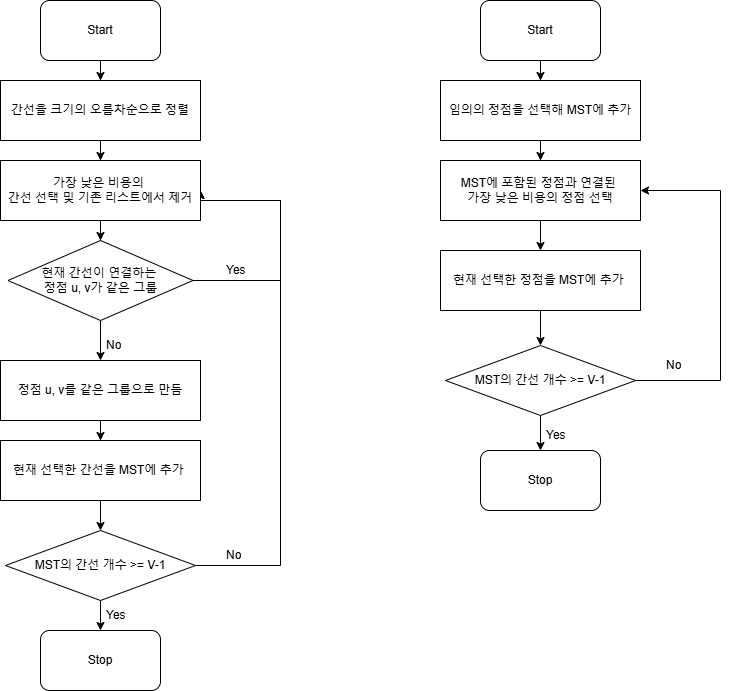

The diagram above was exported from draw.io. Its source (the exported page's mxGraphModel, read from the mxfile embedded in the PNG):
<mxGraphModel dx="1562" dy="857" grid="1" gridSize="10" guides="1" tooltips="1" connect="1" arrows="1" fold="1" page="1" pageScale="1" pageWidth="827" pageHeight="1169" math="0" shadow="0">
  <root>
    <mxCell id="WIyWlLk6GJQsqaUBKTNV-0" />
    <mxCell id="WIyWlLk6GJQsqaUBKTNV-1" parent="WIyWlLk6GJQsqaUBKTNV-0" />
    <mxCell id="gIwS8A5DpNj5ZQtZJPaY-14" value="" style="edgeStyle=orthogonalEdgeStyle;rounded=0;orthogonalLoop=1;jettySize=auto;html=1;" edge="1" parent="WIyWlLk6GJQsqaUBKTNV-1" source="gIwS8A5DpNj5ZQtZJPaY-0" target="gIwS8A5DpNj5ZQtZJPaY-1">
      <mxGeometry relative="1" as="geometry" />
    </mxCell>
    <mxCell id="gIwS8A5DpNj5ZQtZJPaY-0" value="Start" style="rounded=1;whiteSpace=wrap;html=1;" vertex="1" parent="WIyWlLk6GJQsqaUBKTNV-1">
      <mxGeometry x="80" y="110" width="120" height="60" as="geometry" />
    </mxCell>
    <mxCell id="gIwS8A5DpNj5ZQtZJPaY-15" value="" style="edgeStyle=orthogonalEdgeStyle;rounded=0;orthogonalLoop=1;jettySize=auto;html=1;entryX=0.5;entryY=0;entryDx=0;entryDy=0;" edge="1" parent="WIyWlLk6GJQsqaUBKTNV-1" source="gIwS8A5DpNj5ZQtZJPaY-1" target="gIwS8A5DpNj5ZQtZJPaY-18">
      <mxGeometry relative="1" as="geometry" />
    </mxCell>
    <mxCell id="gIwS8A5DpNj5ZQtZJPaY-1" value="간선을 크기의&amp;nbsp;&lt;span style=&quot;background-color: transparent; color: light-dark(rgb(0, 0, 0), rgb(255, 255, 255));&quot;&gt;오름차순으로 정렬&lt;/span&gt;" style="rounded=0;whiteSpace=wrap;html=1;" vertex="1" parent="WIyWlLk6GJQsqaUBKTNV-1">
      <mxGeometry x="40" y="190" width="200" height="60" as="geometry" />
    </mxCell>
    <mxCell id="gIwS8A5DpNj5ZQtZJPaY-11" value="" style="edgeStyle=orthogonalEdgeStyle;rounded=0;orthogonalLoop=1;jettySize=auto;html=1;" edge="1" parent="WIyWlLk6GJQsqaUBKTNV-1" source="gIwS8A5DpNj5ZQtZJPaY-2" target="gIwS8A5DpNj5ZQtZJPaY-6">
      <mxGeometry relative="1" as="geometry" />
    </mxCell>
    <mxCell id="gIwS8A5DpNj5ZQtZJPaY-21" value="" style="edgeStyle=orthogonalEdgeStyle;rounded=0;orthogonalLoop=1;jettySize=auto;html=1;entryX=1;entryY=0.5;entryDx=0;entryDy=0;exitX=1;exitY=0.5;exitDx=0;exitDy=0;" edge="1" parent="WIyWlLk6GJQsqaUBKTNV-1" source="gIwS8A5DpNj5ZQtZJPaY-2" target="gIwS8A5DpNj5ZQtZJPaY-18">
      <mxGeometry relative="1" as="geometry">
        <mxPoint x="365.0000000000002" y="405" as="targetPoint" />
        <Array as="points">
          <mxPoint x="320" y="390" />
          <mxPoint x="320" y="310" />
          <mxPoint x="240" y="310" />
        </Array>
      </mxGeometry>
    </mxCell>
    <mxCell id="gIwS8A5DpNj5ZQtZJPaY-2" value="현재 간선이 연결하는&amp;nbsp;&lt;div&gt;정점 u, v가 같은 그룹&lt;/div&gt;" style="rhombus;whiteSpace=wrap;html=1;" vertex="1" parent="WIyWlLk6GJQsqaUBKTNV-1">
      <mxGeometry x="47.5" y="350" width="185" height="80" as="geometry" />
    </mxCell>
    <mxCell id="gIwS8A5DpNj5ZQtZJPaY-12" value="" style="edgeStyle=orthogonalEdgeStyle;rounded=0;orthogonalLoop=1;jettySize=auto;html=1;" edge="1" parent="WIyWlLk6GJQsqaUBKTNV-1" source="gIwS8A5DpNj5ZQtZJPaY-6" target="gIwS8A5DpNj5ZQtZJPaY-7">
      <mxGeometry relative="1" as="geometry" />
    </mxCell>
    <mxCell id="gIwS8A5DpNj5ZQtZJPaY-6" value="정점 u, v를 같은 그룹으로 만듬" style="rounded=0;whiteSpace=wrap;html=1;" vertex="1" parent="WIyWlLk6GJQsqaUBKTNV-1">
      <mxGeometry x="40" y="470" width="200" height="60" as="geometry" />
    </mxCell>
    <mxCell id="gIwS8A5DpNj5ZQtZJPaY-13" value="" style="edgeStyle=orthogonalEdgeStyle;rounded=0;orthogonalLoop=1;jettySize=auto;html=1;" edge="1" parent="WIyWlLk6GJQsqaUBKTNV-1" source="gIwS8A5DpNj5ZQtZJPaY-7" target="gIwS8A5DpNj5ZQtZJPaY-9">
      <mxGeometry relative="1" as="geometry" />
    </mxCell>
    <mxCell id="gIwS8A5DpNj5ZQtZJPaY-7" value="현재 선택한 간선을 MST에 추가&amp;nbsp;" style="rounded=0;whiteSpace=wrap;html=1;" vertex="1" parent="WIyWlLk6GJQsqaUBKTNV-1">
      <mxGeometry x="40" y="550" width="200" height="60" as="geometry" />
    </mxCell>
    <mxCell id="gIwS8A5DpNj5ZQtZJPaY-17" value="" style="edgeStyle=orthogonalEdgeStyle;rounded=0;orthogonalLoop=1;jettySize=auto;html=1;" edge="1" parent="WIyWlLk6GJQsqaUBKTNV-1" source="gIwS8A5DpNj5ZQtZJPaY-9" target="gIwS8A5DpNj5ZQtZJPaY-16">
      <mxGeometry relative="1" as="geometry" />
    </mxCell>
    <mxCell id="gIwS8A5DpNj5ZQtZJPaY-23" value="" style="edgeStyle=orthogonalEdgeStyle;rounded=0;orthogonalLoop=1;jettySize=auto;html=1;entryX=1;entryY=0.5;entryDx=0;entryDy=0;exitX=1;exitY=0.5;exitDx=0;exitDy=0;" edge="1" parent="WIyWlLk6GJQsqaUBKTNV-1" source="gIwS8A5DpNj5ZQtZJPaY-9" target="gIwS8A5DpNj5ZQtZJPaY-18">
      <mxGeometry relative="1" as="geometry">
        <mxPoint x="410.0000000000002" y="690" as="targetPoint" />
        <Array as="points">
          <mxPoint x="320" y="675" />
          <mxPoint x="320" y="310" />
        </Array>
      </mxGeometry>
    </mxCell>
    <mxCell id="gIwS8A5DpNj5ZQtZJPaY-9" value="MST의 간선 개수 &amp;gt;= V-1" style="rhombus;whiteSpace=wrap;html=1;" vertex="1" parent="WIyWlLk6GJQsqaUBKTNV-1">
      <mxGeometry x="45" y="640" width="190" height="70" as="geometry" />
    </mxCell>
    <mxCell id="gIwS8A5DpNj5ZQtZJPaY-16" value="Stop" style="rounded=1;whiteSpace=wrap;html=1;" vertex="1" parent="WIyWlLk6GJQsqaUBKTNV-1">
      <mxGeometry x="80" y="740" width="120" height="60" as="geometry" />
    </mxCell>
    <mxCell id="gIwS8A5DpNj5ZQtZJPaY-19" value="" style="edgeStyle=orthogonalEdgeStyle;rounded=0;orthogonalLoop=1;jettySize=auto;html=1;" edge="1" parent="WIyWlLk6GJQsqaUBKTNV-1" source="gIwS8A5DpNj5ZQtZJPaY-18" target="gIwS8A5DpNj5ZQtZJPaY-2">
      <mxGeometry relative="1" as="geometry" />
    </mxCell>
    <mxCell id="gIwS8A5DpNj5ZQtZJPaY-18" value="가장 낮은 비용의&amp;nbsp;&lt;div&gt;간선 선택&amp;nbsp;&lt;span style=&quot;background-color: transparent; color: light-dark(rgb(0, 0, 0), rgb(255, 255, 255));&quot;&gt;및 기존 리스트에서 제거&lt;/span&gt;&lt;/div&gt;" style="rounded=0;whiteSpace=wrap;html=1;" vertex="1" parent="WIyWlLk6GJQsqaUBKTNV-1">
      <mxGeometry x="40" y="270" width="200" height="60" as="geometry" />
    </mxCell>
    <mxCell id="gIwS8A5DpNj5ZQtZJPaY-25" value="Yes" style="text;strokeColor=none;fillColor=none;align=left;verticalAlign=middle;spacingLeft=4;spacingRight=4;overflow=hidden;points=[[0,0.5],[1,0.5]];portConstraint=eastwest;rotatable=0;whiteSpace=wrap;html=1;" vertex="1" parent="WIyWlLk6GJQsqaUBKTNV-1">
      <mxGeometry x="260" y="360" width="80" height="40" as="geometry" />
    </mxCell>
    <mxCell id="gIwS8A5DpNj5ZQtZJPaY-26" value="No" style="text;strokeColor=none;fillColor=none;align=left;verticalAlign=middle;spacingLeft=4;spacingRight=4;overflow=hidden;points=[[0,0.5],[1,0.5]];portConstraint=eastwest;rotatable=0;whiteSpace=wrap;html=1;" vertex="1" parent="WIyWlLk6GJQsqaUBKTNV-1">
      <mxGeometry x="140" y="440" width="80" height="30" as="geometry" />
    </mxCell>
    <mxCell id="gIwS8A5DpNj5ZQtZJPaY-27" value="Yes" style="text;strokeColor=none;fillColor=none;align=left;verticalAlign=middle;spacingLeft=4;spacingRight=4;overflow=hidden;points=[[0,0.5],[1,0.5]];portConstraint=eastwest;rotatable=0;whiteSpace=wrap;html=1;" vertex="1" parent="WIyWlLk6GJQsqaUBKTNV-1">
      <mxGeometry x="140" y="710" width="80" height="30" as="geometry" />
    </mxCell>
    <mxCell id="gIwS8A5DpNj5ZQtZJPaY-28" value="No" style="text;strokeColor=none;fillColor=none;align=left;verticalAlign=middle;spacingLeft=4;spacingRight=4;overflow=hidden;points=[[0,0.5],[1,0.5]];portConstraint=eastwest;rotatable=0;whiteSpace=wrap;html=1;" vertex="1" parent="WIyWlLk6GJQsqaUBKTNV-1">
      <mxGeometry x="260" y="650" width="80" height="30" as="geometry" />
    </mxCell>
    <mxCell id="gIwS8A5DpNj5ZQtZJPaY-29" value="" style="edgeStyle=orthogonalEdgeStyle;rounded=0;orthogonalLoop=1;jettySize=auto;html=1;" edge="1" source="gIwS8A5DpNj5ZQtZJPaY-30" target="gIwS8A5DpNj5ZQtZJPaY-32" parent="WIyWlLk6GJQsqaUBKTNV-1">
      <mxGeometry relative="1" as="geometry" />
    </mxCell>
    <mxCell id="gIwS8A5DpNj5ZQtZJPaY-30" value="Start" style="rounded=1;whiteSpace=wrap;html=1;" vertex="1" parent="WIyWlLk6GJQsqaUBKTNV-1">
      <mxGeometry x="520" y="110" width="120" height="60" as="geometry" />
    </mxCell>
    <mxCell id="gIwS8A5DpNj5ZQtZJPaY-31" value="" style="edgeStyle=orthogonalEdgeStyle;rounded=0;orthogonalLoop=1;jettySize=auto;html=1;entryX=0.5;entryY=0;entryDx=0;entryDy=0;" edge="1" source="gIwS8A5DpNj5ZQtZJPaY-32" target="gIwS8A5DpNj5ZQtZJPaY-45" parent="WIyWlLk6GJQsqaUBKTNV-1">
      <mxGeometry relative="1" as="geometry" />
    </mxCell>
    <mxCell id="gIwS8A5DpNj5ZQtZJPaY-32" value="임의의 정점을 선택해 MST에 추가" style="rounded=0;whiteSpace=wrap;html=1;" vertex="1" parent="WIyWlLk6GJQsqaUBKTNV-1">
      <mxGeometry x="480" y="190" width="200" height="60" as="geometry" />
    </mxCell>
    <mxCell id="gIwS8A5DpNj5ZQtZJPaY-38" value="" style="edgeStyle=orthogonalEdgeStyle;rounded=0;orthogonalLoop=1;jettySize=auto;html=1;" edge="1" source="gIwS8A5DpNj5ZQtZJPaY-39" target="gIwS8A5DpNj5ZQtZJPaY-42" parent="WIyWlLk6GJQsqaUBKTNV-1">
      <mxGeometry relative="1" as="geometry" />
    </mxCell>
    <mxCell id="gIwS8A5DpNj5ZQtZJPaY-39" value="현재 선택한 정점을 MST에 추가&amp;nbsp;" style="rounded=0;whiteSpace=wrap;html=1;" vertex="1" parent="WIyWlLk6GJQsqaUBKTNV-1">
      <mxGeometry x="480" y="360" width="200" height="60" as="geometry" />
    </mxCell>
    <mxCell id="gIwS8A5DpNj5ZQtZJPaY-40" value="" style="edgeStyle=orthogonalEdgeStyle;rounded=0;orthogonalLoop=1;jettySize=auto;html=1;" edge="1" source="gIwS8A5DpNj5ZQtZJPaY-42" target="gIwS8A5DpNj5ZQtZJPaY-43" parent="WIyWlLk6GJQsqaUBKTNV-1">
      <mxGeometry relative="1" as="geometry" />
    </mxCell>
    <mxCell id="gIwS8A5DpNj5ZQtZJPaY-41" value="" style="edgeStyle=orthogonalEdgeStyle;rounded=0;orthogonalLoop=1;jettySize=auto;html=1;entryX=1;entryY=0.5;entryDx=0;entryDy=0;exitX=1;exitY=0.5;exitDx=0;exitDy=0;" edge="1" source="gIwS8A5DpNj5ZQtZJPaY-42" target="gIwS8A5DpNj5ZQtZJPaY-45" parent="WIyWlLk6GJQsqaUBKTNV-1">
      <mxGeometry relative="1" as="geometry">
        <mxPoint x="850.0000000000002" y="680" as="targetPoint" />
        <Array as="points">
          <mxPoint x="760" y="490" />
          <mxPoint x="760" y="300" />
        </Array>
      </mxGeometry>
    </mxCell>
    <mxCell id="gIwS8A5DpNj5ZQtZJPaY-42" value="MST의 간선 개수 &amp;gt;= V-1" style="rhombus;whiteSpace=wrap;html=1;" vertex="1" parent="WIyWlLk6GJQsqaUBKTNV-1">
      <mxGeometry x="485" y="455" width="190" height="70" as="geometry" />
    </mxCell>
    <mxCell id="gIwS8A5DpNj5ZQtZJPaY-43" value="Stop" style="rounded=1;whiteSpace=wrap;html=1;" vertex="1" parent="WIyWlLk6GJQsqaUBKTNV-1">
      <mxGeometry x="520" y="560" width="120" height="60" as="geometry" />
    </mxCell>
    <mxCell id="gIwS8A5DpNj5ZQtZJPaY-44" value="" style="edgeStyle=orthogonalEdgeStyle;rounded=0;orthogonalLoop=1;jettySize=auto;html=1;entryX=0.5;entryY=0;entryDx=0;entryDy=0;" edge="1" source="gIwS8A5DpNj5ZQtZJPaY-45" target="gIwS8A5DpNj5ZQtZJPaY-39" parent="WIyWlLk6GJQsqaUBKTNV-1">
      <mxGeometry relative="1" as="geometry">
        <mxPoint x="580" y="350" as="targetPoint" />
        <Array as="points" />
      </mxGeometry>
    </mxCell>
    <mxCell id="gIwS8A5DpNj5ZQtZJPaY-45" value="MST에 포함된 정점과 연결된&amp;nbsp;&lt;div&gt;가장 낮은 비용의 정점 선택&lt;/div&gt;" style="rounded=0;whiteSpace=wrap;html=1;" vertex="1" parent="WIyWlLk6GJQsqaUBKTNV-1">
      <mxGeometry x="480" y="270" width="200" height="60" as="geometry" />
    </mxCell>
    <mxCell id="gIwS8A5DpNj5ZQtZJPaY-48" value="Yes" style="text;strokeColor=none;fillColor=none;align=left;verticalAlign=middle;spacingLeft=4;spacingRight=4;overflow=hidden;points=[[0,0.5],[1,0.5]];portConstraint=eastwest;rotatable=0;whiteSpace=wrap;html=1;" vertex="1" parent="WIyWlLk6GJQsqaUBKTNV-1">
      <mxGeometry x="580" y="530" width="80" height="30" as="geometry" />
    </mxCell>
    <mxCell id="gIwS8A5DpNj5ZQtZJPaY-49" value="No" style="text;strokeColor=none;fillColor=none;align=left;verticalAlign=middle;spacingLeft=4;spacingRight=4;overflow=hidden;points=[[0,0.5],[1,0.5]];portConstraint=eastwest;rotatable=0;whiteSpace=wrap;html=1;" vertex="1" parent="WIyWlLk6GJQsqaUBKTNV-1">
      <mxGeometry x="700" y="460" width="80" height="30" as="geometry" />
    </mxCell>
  </root>
</mxGraphModel>